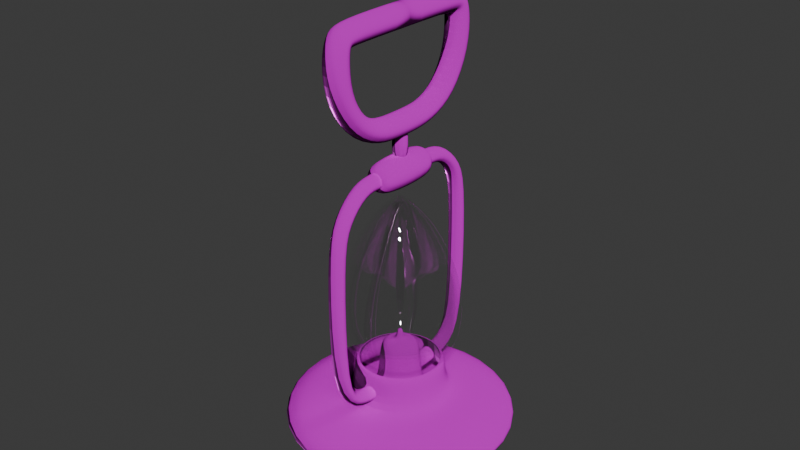 # Source: Lantern.blend  (saved by Blender 4.2.66; exported with 4.5.12 LTS)
import bpy
from mathutils import Matrix  # noqa: F401  (used for matrix-valued properties, if any)

bpy.ops.wm.read_factory_settings(use_empty=True)
scene = bpy.context.scene
scene.name = 'Scene'

# ---- collections
col_collection = bpy.data.collections.new('Collection'); scene.collection.children.link(col_collection)

# ---- images (referenced by path relative to the original .blend; pixels are not part of the script)
import os
ASSET_DIR = os.environ.get("B2B_ASSET_DIR", "")  # directory of the original .blend (textures are referenced by path, not embedded)
HERE = os.path.dirname(os.path.abspath(__file__))  # packed textures are extracted next to this script under _unpacked/

def load_image(name, relpath, width, height, colorspace="sRGB"):
    """Load a texture the original file referenced (path relative to the .blend, or extracted next to this script)."""
    p = next((c for c in (os.path.join(HERE, relpath), os.path.join(ASSET_DIR, relpath)) if relpath and os.path.exists(c)), "")
    if p:
        img = bpy.data.images.load(p, check_existing=True)
        img.name = name
    else:  # same state as the original file: an image datablock whose file is absent (Cycles renders it pink)
        img = bpy.data.images.new(name, width, height)
        img.source = "FILE"
        img.filepath = "//" + (relpath or name)
    img.colorspace_settings.name = colorspace
    return img
img_base_color_png = load_image('base_color.png', 'Red_Metal/base_color.png', 1024, 1024, 'sRGB')
img_height_png = load_image('height.png', 'Red_Metal/height.png', 1024, 1024, 'sRGB')
img_metallic_png = load_image('metallic.png', 'Red_Metal/metallic.png', 1024, 1024, 'sRGB')
img_normal_png = load_image('normal.png', 'Red_Metal/normal.png', 1024, 1024, 'sRGB')
img_roughness_png = load_image('roughness.png', 'Red_Metal/roughness.png', 1024, 1024, 'sRGB')

# ---- materials (node trees are filled in below, after node groups)
mat_red_metal = bpy.data.materials.new('Red_Metal')
mat_red_metal.alpha_threshold = 0.0
mat_red_metal.roughness = 0.5
mat_red_metal.line_color = (0.0, 0.0, 0.0, 1.0)
mat_glass = bpy.data.materials.new('Glass')

# ---- material node trees
mat_red_metal.use_nodes = True; mat_red_metal.node_tree.nodes.clear()
_N = mat_red_metal.node_tree.nodes; _L = mat_red_metal.node_tree.links
n0 = _N.new('ShaderNodeOutputMaterial'); n0.name = 'Material Output'; n0.location = (355, 290)
n1 = _N.new('ShaderNodeBsdfPrincipled'); n1.name = 'Principled BSDF'; n1.location = (10, 300)
n1.inputs[3].default_value = 1.45
n2 = _N.new('ShaderNodeTexImage'); n2.name = 'Image Texture'; n2.location = (-336, 317)
n2.hide = True
n2.image = img_base_color_png
n3 = _N.new('ShaderNodeTexImage'); n3.name = 'Image Texture.001'; n3.location = (-343, -9)
n3.hide = True
n3.image = img_height_png
n4 = _N.new('ShaderNodeTexImage'); n4.name = 'Image Texture.002'; n4.location = (-400, 251)
n4.hide = True
n4.image = img_metallic_png
n5 = _N.new('ShaderNodeTexImage'); n5.name = 'Image Texture.003'; n5.location = (-377, 134)
n5.hide = True
n5.image = img_normal_png
n6 = _N.new('ShaderNodeTexImage'); n6.name = 'Image Texture.004'; n6.location = (-429, 191)
n6.hide = True
n6.image = img_roughness_png
n7 = _N.new('ShaderNodeDisplacement'); n7.name = 'Displacement'; n7.location = (46, -56)
n7.inputs[2].default_value = 1.0
_L.new(n1.outputs[0], n0.inputs[0])
_L.new(n6.outputs[0], n1.inputs[2])
_L.new(n2.outputs[0], n1.inputs[0])
_L.new(n4.outputs[0], n1.inputs[1])
_L.new(n5.outputs[0], n1.inputs[5])
_L.new(n3.outputs[0], n7.inputs[0])
_L.new(n7.outputs[0], n0.inputs[2])
n0.is_active_output = True
mat_glass.use_nodes = True; mat_glass.node_tree.nodes.clear()
_N = mat_glass.node_tree.nodes; _L = mat_glass.node_tree.links
n0 = _N.new('ShaderNodeBsdfPrincipled'); n0.name = 'Principled BSDF'; n0.location = (10, 300)
n0.inputs[1].default_value = 1.0
n0.inputs[2].default_value = 0.0
n0.inputs[4].default_value = 0.1
n1 = _N.new('ShaderNodeOutputMaterial'); n1.name = 'Material Output'; n1.location = (300, 300)
_L.new(n0.outputs[0], n1.inputs[0])
n1.is_active_output = True

# ---- world
world_world = bpy.data.worlds.new('World'); scene.world = world_world
world_world.use_nodes = True; world_world.node_tree.nodes.clear()
_N = world_world.node_tree.nodes; _L = world_world.node_tree.links
n0 = _N.new('ShaderNodeOutputWorld'); n0.name = 'World Output'; n0.location = (300, 300)
n1 = _N.new('ShaderNodeBackground'); n1.name = 'Background'; n1.location = (10, 300)
n1.inputs[0].default_value = (0.05088, 0.05088, 0.05088, 1.0)
_L.new(n1.outputs[0], n0.inputs[0])
n0.is_active_output = True
world_world.color = (0.05088, 0.05088, 0.05088)
world_world.sun_shadow_jitter_overblur = 0.0

# ---- meshes
me_cylinder_001 = bpy.data.meshes.new('Cylinder.001')
me_cylinder_001.from_pydata([(0.0, 0.8966, -1.0), (0.0, 0.3923, 2.577), (0.634, 0.634, -1.0), (0.2774, 0.2774, 2.577), (0.8966, 0.0, -1.0), (0.3923, 0.0, 2.577), (0.634, -0.634, -1.0), (0.2774, -0.2774, 2.577), (0.0, -0.8966, -1.0), (0.0, -0.3923, 2.577), (-0.634, -0.634, -1.0), (-0.2774, -0.2774, 2.577), (-0.8966, 0.0, -1.0), (-0.3923, 0.0, 2.577), (-0.634, 0.634, -1.0), (-0.2774, 0.2774, 2.577), (0.7071, 0.7071, 1.0), (0.0, 1.0, 1.0), (1.0, 0.0, 1.0), (0.7071, -0.7071, 1.0), (0.0, -1.0, 1.0), (-0.7071, -0.7071, 1.0), (-1.0, 0.0, 1.0), (-0.7071, 0.7071, 1.0), (0.0, 1.0, -1.0), (0.7071, 0.7071, -1.0), (1.0, 0.0, -1.0), (0.7071, -0.7071, -1.0), (0.0, -1.0, -1.0), (-0.7071, -0.7071, -1.0), (-1.0, 0.0, -1.0), (-0.7071, 0.7071, -1.0), (0.0, 0.1807, 0.3226), (0.1278, 0.1278, 0.3226), (0.1807, 0.0, 0.3226), (0.1278, -0.1278, 0.3226), (0.0, -0.1807, 0.3226), (-0.1278, -0.1278, 0.3226), (-0.1807, 0.0, 0.3226), (-0.1278, 0.1278, 0.3226), (0.4791, 0.4791, 2.577), (0.0, 0.6775, 2.577), (0.6775, 0.0, 2.577), (0.4791, -0.4791, 2.577), (0.0, -0.6775, 2.577), (-0.4791, -0.4791, 2.577), (-0.6775, 0.0, 2.577), (-0.4791, 0.4791, 2.577), (0.2774, 0.2774, 7.053), (0.0, 0.3923, 7.053), (0.3923, 0.0, 7.053), (0.2774, -0.2774, 7.053), (0.0, -0.3923, 7.053), (-0.2774, -0.2774, 7.053), (-0.3923, 0.0, 7.053), (-0.2774, 0.2774, 7.053), (0.2461, 0.2461, 7.053), (0.0, 0.348, 7.053), (0.348, 0.0, 7.053), (0.2461, -0.2461, 7.053), (0.0, -0.348, 7.053), (-0.2461, -0.2461, 7.053), (-0.348, 0.0, 7.053), (-0.2461, 0.2461, 7.053), (-0.06289, -0.1518, 5.6), (-0.1923, -0.4644, 5.6), (-0.01934, -0.1699, 5.307), (-0.1488, -0.4824, 5.307), (-0.001302, -0.1774, 4.6), (-0.1308, -0.4899, 4.6), (-0.01934, -0.1699, 3.893), (-0.1488, -0.4824, 3.893), (-0.06289, -0.1518, 3.6), (-0.1923, -0.4644, 3.6), (-0.1064, -0.1338, 3.893), (-0.2359, -0.4463, 3.893), (-0.1245, -0.1263, 4.6), (-0.2539, -0.4389, 4.6), (-0.1064, -0.1338, 5.307), (-0.2359, -0.4463, 5.307), (-0.2027, -0.6126, 7.266), (-0.2388, -0.5765, 7.267), (-0.2027, -0.6636, 7.264), (-0.2388, -0.6997, 7.262), (-0.2898, -0.6997, 7.261), (-0.3259, -0.6636, 7.262), (-0.3259, -0.6126, 7.264), (-0.2898, -0.5765, 7.266), (-0.2041, -0.616, 24.5), (-0.2402, -0.5799, 24.5), (-0.2041, -0.667, 24.5), (-0.2402, -0.7031, 24.5), (-0.2912, -0.7031, 24.5), (-0.3273, -0.667, 24.5), (-0.3273, -0.616, 24.5), (-0.2912, -0.5799, 24.5), (-0.176, -0.5481, 27.68), (-0.2131, -0.5144, 27.53), (-0.1736, -0.5933, 28.03), (-0.2073, -0.6237, 28.38), (-0.2573, -0.6213, 28.53), (-0.2944, -0.5876, 28.38), (-0.2968, -0.5423, 28.03), (-0.2631, -0.512, 27.68), (-0.1147, -0.4002, 30.0), (-0.1557, -0.3759, 29.72), (-0.1029, -0.4227, 30.66), (-0.1272, -0.4302, 31.32), (-0.1733, -0.4184, 31.6), (-0.2143, -0.3942, 31.32), (-0.2261, -0.3717, 30.66), (-0.2018, -0.3641, 30.0), (-0.05767, -0.2624, 29.99), (-0.1012, -0.2443, 29.7), (-0.03968, -0.27, 30.7), (-0.05778, -0.2627, 31.4), (-0.1014, -0.2447, 31.7), (-0.1449, -0.2266, 31.4), (-0.1629, -0.219, 30.7), (-0.1448, -0.2263, 29.99), (0.2902, 0.5775, 7.224), (0.2392, 0.5775, 7.224), (0.1939, 0.4681, 5.6), (0.06289, 0.1518, 5.6), (0.2374, 0.4501, 5.307), (0.1064, 0.1338, 5.307), (0.2555, 0.4426, 4.6), (0.1245, 0.1263, 4.6), (0.2374, 0.4501, 3.893), (0.1064, 0.1338, 3.893), (0.1939, 0.4681, 3.6), (0.06289, 0.1518, 3.6), (0.1503, 0.4861, 3.893), (0.01934, 0.1699, 3.893), (0.1323, 0.4936, 4.6), (0.001302, 0.1774, 4.6), (0.1503, 0.4861, 5.307), (0.01934, 0.1699, 5.307), (0.3263, 0.6136, 7.224), (0.3263, 0.6646, 7.224), (0.2902, 0.7007, 7.224), (0.2392, 0.7007, 7.224), (0.2031, 0.6646, 7.224), (0.2031, 0.6136, 7.224), (0.2031, 0.6136, 24.62), (0.2392, 0.5775, 24.62), (0.2031, 0.6646, 24.62), (0.2392, 0.7007, 24.62), (0.2902, 0.7007, 24.62), (0.3263, 0.6646, 24.62), (0.3263, 0.6136, 24.62), (0.2902, 0.5775, 24.62), (0.1783, 0.5537, 27.91), (0.2151, 0.5193, 27.79), (0.1766, 0.6006, 28.21), (0.211, 0.6326, 28.51), (0.2613, 0.6309, 28.63), (0.2981, 0.5966, 28.51), (0.2998, 0.5496, 28.21), (0.2654, 0.5176, 27.91), (0.1198, 0.4123, 29.96), (0.1614, 0.3896, 29.68), (0.1064, 0.4311, 30.65), (0.1291, 0.4349, 31.33), (0.1746, 0.4215, 31.61), (0.2162, 0.3988, 31.33), (0.2296, 0.38, 30.65), (0.2069, 0.3762, 29.96), (0.05808, 0.2634, 29.94), (0.1016, 0.2454, 29.64), (0.04004, 0.2709, 30.64), (0.05808, 0.2634, 31.35), (0.1016, 0.2454, 31.64), (0.1452, 0.2273, 31.35), (0.1632, 0.2198, 30.64), (0.1452, 0.2273, 29.94), (0.0, 0.8966, 0.3226), (0.634, 0.634, 0.3226), (0.8966, 0.0, 0.3226), (0.634, -0.634, 0.3226), (0.0, -0.8966, 0.3226), (-0.634, -0.634, 0.3226), (-0.8966, 0.0, 0.3226), (-0.634, 0.634, 0.3226), (0.0, 0.02677, 9.357), (0.01893, 0.01893, 9.357), (0.02677, 0.0, 9.357), (0.01893, -0.01893, 9.357), (0.0, -0.02677, 9.357), (-0.01893, -0.01893, 9.357), (-0.02677, 0.0, 9.357), (-0.01893, 0.01893, 9.357), (0.0, 0.1807, 8.68), (0.1278, 0.1278, 8.68), (0.1807, 0.0, 8.68), (0.1278, -0.1278, 8.68), (0.0, -0.1807, 8.68), (-0.1278, -0.1278, 8.68), (-0.1807, 0.0, 8.68), (-0.1278, 0.1278, 8.68), (0.0, 0.1157, 9.357), (0.08183, 0.08183, 9.357), (0.1157, 0.0, 9.357), (0.08183, -0.08183, 9.357), (0.0, -0.1157, 9.357), (-0.08183, -0.08183, 9.357), (-0.1157, 0.0, 9.357), (-0.08183, 0.08183, 9.357), (9.684e-08, 0.02677, 10.84), (0.01893, 0.01893, 10.84), (0.02677, 0.0, 10.84), (0.01893, -0.01893, 10.84), (9.684e-08, -0.02677, 10.84), (-0.01893, -0.01893, 10.84), (-0.02677, 0.0, 10.84), (-0.01893, 0.01893, 10.84)], [], [(24, 17, 16, 25), (25, 16, 18, 26), (27, 19, 20, 28), (28, 20, 21, 29), (29, 21, 22, 30), (1, 15, 55, 49), (30, 22, 23, 31), (31, 23, 17, 24), (26, 18, 19, 27), (41, 40, 16, 17), (40, 42, 18, 16), (4, 6, 179, 178), (43, 44, 20, 19), (44, 45, 21, 20), (45, 46, 22, 21), (46, 47, 23, 22), (47, 41, 17, 23), (2, 0, 24, 25), (4, 2, 25, 26), (42, 43, 19, 18), (8, 6, 27, 28), (10, 8, 28, 29), (12, 10, 29, 30), (14, 12, 30, 31), (0, 14, 31, 24), (34, 35, 195, 194), (0, 2, 177, 176), (14, 0, 176, 183), (10, 12, 182, 181), (6, 8, 180, 179), (2, 4, 178, 177), (12, 14, 183, 182), (8, 10, 181, 180), (1, 3, 40, 41), (3, 5, 42, 40), (6, 4, 26, 27), (7, 9, 44, 43), (9, 11, 45, 44), (11, 13, 46, 45), (13, 15, 47, 46), (15, 1, 41, 47), (13, 11, 53, 54), (9, 7, 51, 52), (5, 3, 48, 50), (15, 13, 54, 55), (11, 9, 52, 53), (5, 7, 43, 42), (3, 1, 49, 48), (57, 56, 48, 49), (56, 58, 50, 48), (7, 5, 50, 51), (59, 60, 52, 51), (60, 61, 53, 52), (61, 62, 54, 53), (62, 63, 55, 54), (63, 57, 49, 55), (58, 59, 51, 50), (64, 65, 67, 66), (66, 67, 69, 68), (68, 69, 71, 70), (70, 71, 73, 72), (72, 73, 75, 74), (74, 75, 77, 76), (71, 69, 82, 83), (76, 77, 79, 78), (78, 79, 65, 64), (64, 66, 68, 70, 72, 74, 76, 78), (87, 86, 94, 95), (77, 75, 85, 86), (73, 71, 83, 84), (79, 77, 86, 87), (69, 67, 80, 82), (75, 73, 84, 85), (65, 79, 87, 81), (67, 65, 81, 80), (92, 91, 99, 100), (85, 84, 92, 93), (83, 82, 90, 91), (80, 81, 89, 88), (81, 87, 95, 89), (86, 85, 93, 94), (84, 83, 91, 92), (82, 80, 88, 90), (97, 103, 111, 105), (90, 88, 96, 98), (95, 94, 102, 103), (93, 92, 100, 101), (91, 90, 98, 99), (88, 89, 97, 96), (89, 95, 103, 97), (94, 93, 101, 102), (109, 108, 116, 117), (102, 101, 109, 110), (100, 99, 107, 108), (98, 96, 104, 106), (103, 102, 110, 111), (101, 100, 108, 109), (99, 98, 106, 107), (96, 97, 105, 104), (107, 106, 114, 115), (104, 105, 113, 112), (105, 111, 119, 113), (110, 109, 117, 118), (108, 107, 115, 116), (106, 104, 112, 114), (111, 110, 118, 119), (120, 138, 150, 151), (134, 136, 143, 142), (122, 123, 125, 124), (142, 143, 144, 146), (126, 128, 139, 138), (124, 125, 127, 126), (143, 121, 145, 144), (136, 122, 121, 143), (126, 127, 129, 128), (138, 139, 149, 150), (132, 134, 142, 141), (128, 129, 131, 130), (139, 140, 148, 149), (124, 126, 138, 120), (130, 131, 133, 132), (151, 150, 158, 159), (122, 124, 120, 121), (132, 133, 135, 134), (121, 120, 151, 145), (134, 135, 137, 136), (141, 142, 146, 147), (128, 130, 140, 139), (136, 137, 123, 122), (130, 132, 141, 140), (140, 141, 147, 148), (154, 152, 160, 162), (149, 148, 156, 157), (147, 146, 154, 155), (144, 145, 153, 152), (145, 151, 159, 153), (150, 149, 157, 158), (148, 147, 155, 156), (146, 144, 152, 154), (161, 167, 175, 169), (159, 158, 166, 167), (157, 156, 164, 165), (155, 154, 162, 163), (152, 153, 161, 160), (153, 159, 167, 161), (158, 157, 165, 166), (156, 155, 163, 164), (166, 165, 173, 174), (164, 163, 171, 172), (162, 160, 168, 170), (167, 166, 174, 175), (165, 164, 172, 173), (163, 162, 170, 171), (160, 161, 169, 168), (33, 32, 176, 177), (34, 33, 177, 178), (36, 35, 179, 180), (37, 36, 180, 181), (38, 37, 181, 182), (39, 38, 182, 183), (32, 39, 183, 176), (35, 34, 178, 179), (190, 191, 215, 214), (38, 39, 199, 198), (36, 37, 197, 196), (33, 34, 194, 193), (39, 32, 192, 199), (37, 38, 198, 197), (35, 36, 196, 195), (32, 33, 193, 192), (201, 200, 192, 193), (202, 201, 193, 194), (204, 203, 195, 196), (205, 204, 196, 197), (206, 205, 197, 198), (207, 206, 198, 199), (200, 207, 199, 192), (203, 202, 194, 195), (185, 184, 200, 201), (186, 185, 201, 202), (188, 187, 203, 204), (189, 188, 204, 205), (190, 189, 205, 206), (191, 190, 206, 207), (184, 191, 207, 200), (187, 186, 202, 203), (208, 209, 210, 211, 212, 213, 214, 215), (188, 189, 213, 212), (185, 186, 210, 209), (191, 184, 208, 215), (189, 190, 214, 213), (187, 188, 212, 211), (184, 185, 209, 208), (186, 187, 211, 210)])
me_cylinder_001.polygons.foreach_set('use_smooth', [True] * 194)
_uv = me_cylinder_001.uv_layers.new(name='UVMap')
_uv.uv.foreach_set('vector', [0.7418, 0.8344, 0.7389, 0.8571, 0.6759, 0.8391, 0.6757, 0.8163, 0.6757, 0.8163, 0.6759, 0.8391, 0.6134, 0.8613, 0.6104, 0.8386, 0.5519, 0.8881, 0.5558, 0.9108, 0.4967, 0.9586, 0.4939, 0.9359, 0.9839, 0.9359, 0.9868, 0.9586, 0.9208, 0.9766, 0.921, 0.9539, 0.921, 0.9539, 0.9208, 0.9766, 0.8554, 0.9544, 0.8585, 0.9316, 0.595, 0.4156, 0.633, 0.4748, 0.6044, 0.5436, 0.568, 0.4899, 0.8585, 0.9316, 0.8554, 0.9544, 0.7969, 0.9048, 0.8008, 0.8821, 0.8008, 0.8821, 0.7969, 0.9048, 0.7389, 0.8571, 0.7418, 0.8344, 0.6104, 0.8386, 0.6134, 0.8613, 0.5558, 0.9108, 0.5519, 0.8881, 0.4696, 0.5064, 0.483, 0.5262, 0.4143, 0.705, 0.2944, 0.5846, 0.483, 0.5262, 0.506, 0.5308, 0.5841, 0.705, 0.4143, 0.705, 0.4376, 0.07112, 0.2212, 0.07112, 0.2212, 0.09893, 0.4376, 0.09893, 0.5249, 0.5176, 0.5276, 0.4942, 0.703, 0.416, 0.7035, 0.5845, 0.5276, 0.4942, 0.5149, 0.4737, 0.584, 0.2956, 0.703, 0.416, 0.5149, 0.4737, 0.4923, 0.4689, 0.4142, 0.295, 0.584, 0.2956, 0.4923, 0.4689, 0.4737, 0.4827, 0.2945, 0.4149, 0.4142, 0.295, 0.4737, 0.4827, 0.4696, 0.5064, 0.2944, 0.5846, 0.2945, 0.4149, 0.5907, 0.07112, 0.5907, 0.07112, 0.6208, 0.07112, 0.6208, 0.07112, 0.4376, 0.07112, 0.5907, 0.07112, 0.6208, 0.07112, 0.4501, 0.07112, 0.506, 0.5308, 0.5249, 0.5176, 0.7035, 0.5845, 0.5841, 0.705, 0.06816, 0.07112, 0.2212, 0.07112, 0.2087, 0.07112, 0.03803, 0.07112, 0.06816, 0.07112, 0.06816, 0.07112, 0.03803, 0.07112, 0.03803, 0.07112, 0.2212, 0.07112, 0.06816, 0.07112, 0.03803, 0.07112, 0.2087, 0.07112, 0.4376, 0.07112, 0.2212, 0.07112, 0.2087, 0.07112, 0.4501, 0.07112, 0.5907, 0.07112, 0.4376, 0.07112, 0.4501, 0.07112, 0.6208, 0.07112, 0.3512, 0.09893, 0.3076, 0.09893, 0.3076, 0.2747, 0.3512, 0.2747, 0.5907, 0.07112, 0.5907, 0.07112, 0.5907, 0.09893, 0.5907, 0.09893, 0.4376, 0.07112, 0.5907, 0.07112, 0.5907, 0.09893, 0.4376, 0.09893, 0.06816, 0.07112, 0.2212, 0.07112, 0.2212, 0.09893, 0.06816, 0.09893, 0.2212, 0.07112, 0.06816, 0.07112, 0.06816, 0.09893, 0.2212, 0.09893, 0.5907, 0.07112, 0.4376, 0.07112, 0.4376, 0.09893, 0.5907, 0.09893, 0.2212, 0.07112, 0.4376, 0.07112, 0.4376, 0.09893, 0.2212, 0.09893, 0.06816, 0.07112, 0.06816, 0.07112, 0.06816, 0.09893, 0.06816, 0.09893, 0.428, 0.4607, 0.3918, 0.4245, 0.4104, 0.3795, 0.473, 0.4421, 0.3918, 0.4245, 0.3406, 0.4245, 0.322, 0.3795, 0.4104, 0.3795, 0.2212, 0.07112, 0.4376, 0.07112, 0.4501, 0.07112, 0.2087, 0.07112, 0.3044, 0.4607, 0.3044, 0.5119, 0.2594, 0.5306, 0.2594, 0.4421, 0.3044, 0.5119, 0.3406, 0.5482, 0.322, 0.5931, 0.2594, 0.5306, 0.3406, 0.5482, 0.3918, 0.5482, 0.4104, 0.5931, 0.322, 0.5931, 0.3918, 0.5482, 0.428, 0.5119, 0.473, 0.5306, 0.4104, 0.5931, 0.428, 0.5119, 0.428, 0.4607, 0.473, 0.4421, 0.473, 0.5306, 0.6709, 0.5228, 0.7165, 0.5378, 0.7229, 0.6261, 0.6467, 0.6017, 0.376, 0.5101, 0.4124, 0.4564, 0.441, 0.5252, 0.403, 0.5844, 0.4547, 0.3983, 0.531, 0.3739, 0.5245, 0.4622, 0.479, 0.4772, 0.633, 0.4748, 0.6709, 0.5228, 0.6467, 0.6017, 0.6044, 0.5436, 0.3325, 0.5378, 0.376, 0.5101, 0.403, 0.5844, 0.339, 0.6261, 0.3406, 0.4245, 0.3044, 0.4607, 0.2594, 0.4421, 0.322, 0.3795, 0.531, 0.3739, 0.595, 0.4156, 0.568, 0.4899, 0.5245, 0.4622, 0.4437, 0.3926, 0.4122, 0.4337, 0.4039, 0.4314, 0.4394, 0.3851, 0.4122, 0.4337, 0.419, 0.485, 0.4115, 0.4893, 0.4039, 0.4314, 0.4124, 0.4564, 0.4547, 0.3983, 0.479, 0.4772, 0.441, 0.5252, 0.46, 0.5165, 0.5114, 0.5098, 0.5157, 0.5172, 0.4578, 0.5248, 0.5114, 0.5098, 0.5429, 0.4687, 0.5512, 0.4709, 0.5157, 0.5172, 0.5429, 0.4687, 0.5361, 0.4174, 0.5436, 0.4131, 0.5512, 0.4709, 0.5361, 0.4174, 0.4951, 0.3858, 0.4973, 0.3775, 0.5436, 0.4131, 0.4951, 0.3858, 0.4437, 0.3926, 0.4394, 0.3851, 0.4973, 0.3775, 0.419, 0.485, 0.46, 0.5165, 0.4578, 0.5248, 0.4115, 0.4893, 0.2776, 0.2099, 0.1709, 0.2099, 0.1709, 0.2037, 0.2776, 0.2037, 0.2776, 0.2037, 0.1709, 0.2037, 0.1709, 0.1889, 0.2776, 0.1889, 0.2776, 0.1889, 0.1709, 0.1889, 0.1709, 0.174, 0.2776, 0.174, 0.2776, 0.174, 0.1709, 0.174, 0.1709, 0.1678, 0.2776, 0.1678, 0.2776, 0.1678, 0.1709, 0.1678, 0.1709, 0.174, 0.2776, 0.174, 0.2776, 0.174, 0.1709, 0.174, 0.1709, 0.1889, 0.2776, 0.1889, 0.1709, 0.174, 0.1709, 0.1889, 0.1116, 0.2449, 0.09671, 0.2448, 0.2776, 0.1889, 0.1709, 0.1889, 0.1709, 0.2037, 0.2776, 0.2037, 0.2776, 0.2037, 0.1709, 0.2037, 0.1709, 0.2099, 0.2776, 0.2099, 0.2776, 0.2099, 0.2776, 0.2037, 0.2776, 0.1889, 0.2776, 0.174, 0.2776, 0.1678, 0.2776, 0.174, 0.2776, 0.1889, 0.2776, 0.2037, 0.1264, 0.2449, 0.1116, 0.2449, 0.1104, 0.6073, 0.1253, 0.6074, 0.1709, 0.1889, 0.1709, 0.174, 0.09671, 0.2448, 0.1116, 0.2449, 0.1709, 0.1678, 0.1709, 0.174, 0.09671, 0.2448, 0.09055, 0.2448, 0.1709, 0.2037, 0.1709, 0.1889, 0.1116, 0.2449, 0.1264, 0.2449, 0.1709, 0.1889, 0.1709, 0.2037, 0.1264, 0.2449, 0.1116, 0.2449, 0.1709, 0.174, 0.1709, 0.1678, 0.09055, 0.2448, 0.09671, 0.2448, 0.1709, 0.2099, 0.1709, 0.2037, 0.1264, 0.2449, 0.1326, 0.245, 0.1709, 0.2037, 0.1709, 0.2099, 0.1326, 0.245, 0.1264, 0.2449, 0.08941, 0.6073, 0.09556, 0.6073, 0.1227, 0.6889, 0.1173, 0.692, 0.09671, 0.2448, 0.09055, 0.2448, 0.08941, 0.6073, 0.09556, 0.6073, 0.09671, 0.2448, 0.1116, 0.2449, 0.1104, 0.6073, 0.09556, 0.6073, 0.1264, 0.2449, 0.1326, 0.245, 0.1315, 0.6074, 0.1253, 0.6074, 0.1326, 0.245, 0.1264, 0.2449, 0.1253, 0.6074, 0.1315, 0.6074, 0.1116, 0.2449, 0.09671, 0.2448, 0.09556, 0.6073, 0.1104, 0.6073, 0.09055, 0.2448, 0.09671, 0.2448, 0.09556, 0.6073, 0.08941, 0.6073, 0.1116, 0.2449, 0.1264, 0.2449, 0.1253, 0.6074, 0.1104, 0.6073, 0.1538, 0.6711, 0.1485, 0.6741, 0.199, 0.7229, 0.2011, 0.7171, 0.1104, 0.6073, 0.1253, 0.6074, 0.1485, 0.6741, 0.1356, 0.6815, 0.1253, 0.6074, 0.1104, 0.6073, 0.1356, 0.6815, 0.1485, 0.6741, 0.09556, 0.6073, 0.08941, 0.6073, 0.1173, 0.692, 0.1227, 0.6889, 0.09556, 0.6073, 0.1104, 0.6073, 0.1356, 0.6815, 0.1227, 0.6889, 0.1253, 0.6074, 0.1315, 0.6074, 0.1538, 0.6711, 0.1485, 0.6741, 0.1315, 0.6074, 0.1253, 0.6074, 0.1485, 0.6741, 0.1538, 0.6711, 0.1104, 0.6073, 0.09556, 0.6073, 0.1227, 0.6889, 0.1356, 0.6815, 0.1887, 0.7508, 0.1866, 0.7566, 0.2459, 0.7586, 0.2459, 0.7524, 0.1356, 0.6815, 0.1227, 0.6889, 0.1887, 0.7508, 0.1938, 0.7368, 0.1173, 0.692, 0.1227, 0.6889, 0.1887, 0.7508, 0.1866, 0.7566, 0.1356, 0.6815, 0.1485, 0.6741, 0.199, 0.7229, 0.1938, 0.7368, 0.1485, 0.6741, 0.1356, 0.6815, 0.1938, 0.7368, 0.199, 0.7229, 0.1227, 0.6889, 0.1173, 0.692, 0.1866, 0.7566, 0.1887, 0.7508, 0.1227, 0.6889, 0.1356, 0.6815, 0.1938, 0.7368, 0.1887, 0.7508, 0.1485, 0.6741, 0.1538, 0.6711, 0.2011, 0.7171, 0.199, 0.7229, 0.1887, 0.7508, 0.1938, 0.7368, 0.246, 0.7376, 0.2459, 0.7524, 0.199, 0.7229, 0.2011, 0.7171, 0.246, 0.7165, 0.246, 0.7227, 0.2011, 0.7171, 0.199, 0.7229, 0.246, 0.7227, 0.246, 0.7165, 0.1938, 0.7368, 0.1887, 0.7508, 0.2459, 0.7524, 0.246, 0.7376, 0.1866, 0.7566, 0.1887, 0.7508, 0.2459, 0.7524, 0.2459, 0.7586, 0.1938, 0.7368, 0.199, 0.7229, 0.246, 0.7227, 0.246, 0.7376, 0.199, 0.7229, 0.1938, 0.7368, 0.246, 0.7376, 0.246, 0.7227, 0.5328, 0.244, 0.5476, 0.244, 0.5476, 0.6098, 0.5328, 0.6098, 0.4892, 0.1889, 0.4892, 0.2037, 0.5328, 0.244, 0.5476, 0.244, 0.4892, 0.2099, 0.3813, 0.2099, 0.3813, 0.2037, 0.4892, 0.2037, 0.5476, 0.244, 0.5328, 0.244, 0.5328, 0.6098, 0.5476, 0.6098, 0.4892, 0.1889, 0.4892, 0.174, 0.5625, 0.244, 0.5476, 0.244, 0.4892, 0.2037, 0.3813, 0.2037, 0.3813, 0.1889, 0.4892, 0.1889, 0.5328, 0.244, 0.5266, 0.244, 0.5266, 0.6098, 0.5328, 0.6098, 0.4892, 0.2037, 0.4892, 0.2099, 0.5266, 0.244, 0.5328, 0.244, 0.4892, 0.1889, 0.3813, 0.1889, 0.3813, 0.174, 0.4892, 0.174, 0.5476, 0.244, 0.5625, 0.244, 0.5625, 0.6098, 0.5476, 0.6098, 0.4892, 0.174, 0.4892, 0.1889, 0.5476, 0.244, 0.5625, 0.244, 0.4892, 0.174, 0.3813, 0.174, 0.3813, 0.1678, 0.4892, 0.1678, 0.5625, 0.244, 0.5686, 0.244, 0.5686, 0.6098, 0.5625, 0.6098, 0.4892, 0.2037, 0.4892, 0.1889, 0.5476, 0.244, 0.5328, 0.244, 0.4892, 0.1678, 0.3813, 0.1678, 0.3813, 0.174, 0.4892, 0.174, 0.5328, 0.6098, 0.5476, 0.6098, 0.5258, 0.6853, 0.5123, 0.6791, 0.4892, 0.2099, 0.4892, 0.2037, 0.5328, 0.244, 0.5266, 0.244, 0.4892, 0.174, 0.3813, 0.174, 0.3813, 0.1889, 0.4892, 0.1889, 0.5266, 0.244, 0.5328, 0.244, 0.5328, 0.6098, 0.5266, 0.6098, 0.4892, 0.1889, 0.3813, 0.1889, 0.3813, 0.2037, 0.4892, 0.2037, 0.5625, 0.244, 0.5476, 0.244, 0.5476, 0.6098, 0.5625, 0.6098, 0.4892, 0.174, 0.4892, 0.1678, 0.5686, 0.244, 0.5625, 0.244, 0.4892, 0.2037, 0.3813, 0.2037, 0.3813, 0.2099, 0.4892, 0.2099, 0.4892, 0.1678, 0.4892, 0.174, 0.5625, 0.244, 0.5686, 0.244, 0.5686, 0.244, 0.5625, 0.244, 0.5625, 0.6098, 0.5686, 0.6098, 0.5258, 0.6853, 0.5123, 0.6791, 0.464, 0.7222, 0.4679, 0.7365, 0.5625, 0.6098, 0.5686, 0.6098, 0.5448, 0.6942, 0.5392, 0.6916, 0.5625, 0.6098, 0.5476, 0.6098, 0.5258, 0.6853, 0.5392, 0.6916, 0.5328, 0.6098, 0.5266, 0.6098, 0.5067, 0.6765, 0.5123, 0.6791, 0.5266, 0.6098, 0.5328, 0.6098, 0.5123, 0.6791, 0.5067, 0.6765, 0.5476, 0.6098, 0.5625, 0.6098, 0.5392, 0.6916, 0.5258, 0.6853, 0.5686, 0.6098, 0.5625, 0.6098, 0.5392, 0.6916, 0.5448, 0.6942, 0.5476, 0.6098, 0.5328, 0.6098, 0.5123, 0.6791, 0.5258, 0.6853, 0.4624, 0.7162, 0.464, 0.7222, 0.4132, 0.7216, 0.4132, 0.7155, 0.5123, 0.6791, 0.5258, 0.6853, 0.4679, 0.7365, 0.464, 0.7222, 0.5392, 0.6916, 0.5448, 0.6942, 0.4733, 0.7568, 0.4717, 0.7509, 0.5392, 0.6916, 0.5258, 0.6853, 0.4679, 0.7365, 0.4717, 0.7509, 0.5123, 0.6791, 0.5067, 0.6765, 0.4624, 0.7162, 0.464, 0.7222, 0.5067, 0.6765, 0.5123, 0.6791, 0.464, 0.7222, 0.4624, 0.7162, 0.5258, 0.6853, 0.5392, 0.6916, 0.4717, 0.7509, 0.4679, 0.7365, 0.5448, 0.6942, 0.5392, 0.6916, 0.4717, 0.7509, 0.4733, 0.7568, 0.4679, 0.7365, 0.4717, 0.7509, 0.4132, 0.7514, 0.4132, 0.7365, 0.4733, 0.7568, 0.4717, 0.7509, 0.4132, 0.7514, 0.4132, 0.7575, 0.4679, 0.7365, 0.464, 0.7222, 0.4132, 0.7216, 0.4132, 0.7365, 0.464, 0.7222, 0.4679, 0.7365, 0.4132, 0.7365, 0.4132, 0.7216, 0.4717, 0.7509, 0.4733, 0.7568, 0.4132, 0.7575, 0.4132, 0.7514, 0.4717, 0.7509, 0.4679, 0.7365, 0.4132, 0.7365, 0.4132, 0.7514, 0.464, 0.7222, 0.4624, 0.7162, 0.4132, 0.7155, 0.4132, 0.7216, 0.3821, 0.09893, 0.3821, 0.09893, 0.5907, 0.09893, 0.5907, 0.09893, 0.3512, 0.09893, 0.3821, 0.09893, 0.5907, 0.09893, 0.4376, 0.09893, 0.2768, 0.09893, 0.3076, 0.09893, 0.2212, 0.09893, 0.06816, 0.09893, 0.2768, 0.09893, 0.2768, 0.09893, 0.06816, 0.09893, 0.06816, 0.09893, 0.3076, 0.09893, 0.2768, 0.09893, 0.06816, 0.09893, 0.2212, 0.09893, 0.3512, 0.09893, 0.3076, 0.09893, 0.2212, 0.09893, 0.4376, 0.09893, 0.3821, 0.09893, 0.3512, 0.09893, 0.4376, 0.09893, 0.5907, 0.09893, 0.3076, 0.09893, 0.3512, 0.09893, 0.4376, 0.09893, 0.2212, 0.09893, 0.3262, 0.2889, 0.3327, 0.2889, 0.3327, 0.3201, 0.3262, 0.3201, 0.3076, 0.09893, 0.3512, 0.09893, 0.3512, 0.2747, 0.3076, 0.2747, 0.2768, 0.09893, 0.2768, 0.09893, 0.2768, 0.2747, 0.2768, 0.2747, 0.3821, 0.09893, 0.3512, 0.09893, 0.3512, 0.2747, 0.3821, 0.2747, 0.3512, 0.09893, 0.3821, 0.09893, 0.3821, 0.2747, 0.3512, 0.2747, 0.2768, 0.09893, 0.3076, 0.09893, 0.3076, 0.2747, 0.2768, 0.2747, 0.3076, 0.09893, 0.2768, 0.09893, 0.2768, 0.2747, 0.3076, 0.2747, 0.3821, 0.09893, 0.3821, 0.09893, 0.3821, 0.2747, 0.3821, 0.2747, 0.3631, 0.2889, 0.3631, 0.2889, 0.3821, 0.2747, 0.3821, 0.2747, 0.3434, 0.2889, 0.3631, 0.2889, 0.3821, 0.2747, 0.3512, 0.2747, 0.2957, 0.2889, 0.3155, 0.2889, 0.3076, 0.2747, 0.2768, 0.2747, 0.2957, 0.2889, 0.2957, 0.2889, 0.2768, 0.2747, 0.2768, 0.2747, 0.3155, 0.2889, 0.2957, 0.2889, 0.2768, 0.2747, 0.3076, 0.2747, 0.3434, 0.2889, 0.3155, 0.2889, 0.3076, 0.2747, 0.3512, 0.2747, 0.3631, 0.2889, 0.3434, 0.2889, 0.3512, 0.2747, 0.3821, 0.2747, 0.3155, 0.2889, 0.3434, 0.2889, 0.3512, 0.2747, 0.3076, 0.2747, 0.3372, 0.2889, 0.3372, 0.2889, 0.3631, 0.2889, 0.3631, 0.2889, 0.3327, 0.2889, 0.3372, 0.2889, 0.3631, 0.2889, 0.3434, 0.2889, 0.3216, 0.2889, 0.3262, 0.2889, 0.3155, 0.2889, 0.2957, 0.2889, 0.3216, 0.2889, 0.3216, 0.2889, 0.2957, 0.2889, 0.2957, 0.2889, 0.3262, 0.2889, 0.3216, 0.2889, 0.2957, 0.2889, 0.3155, 0.2889, 0.3327, 0.2889, 0.3262, 0.2889, 0.3155, 0.2889, 0.3434, 0.2889, 0.3372, 0.2889, 0.3327, 0.2889, 0.3434, 0.2889, 0.3631, 0.2889, 0.3262, 0.2889, 0.3327, 0.2889, 0.3434, 0.2889, 0.3155, 0.2889, 0.3372, 0.3201, 0.3372, 0.3201, 0.3327, 0.3201, 0.3262, 0.3201, 0.3216, 0.3201, 0.3216, 0.3201, 0.3262, 0.3201, 0.3327, 0.3201, 0.3216, 0.2889, 0.3216, 0.2889, 0.3216, 0.3201, 0.3216, 0.3201, 0.3372, 0.2889, 0.3327, 0.2889, 0.3327, 0.3201, 0.3372, 0.3201, 0.3327, 0.2889, 0.3372, 0.2889, 0.3372, 0.3201, 0.3327, 0.3201, 0.3216, 0.2889, 0.3262, 0.2889, 0.3262, 0.3201, 0.3216, 0.3201, 0.3262, 0.2889, 0.3216, 0.2889, 0.3216, 0.3201, 0.3262, 0.3201, 0.3372, 0.2889, 0.3372, 0.2889, 0.3372, 0.3201, 0.3372, 0.3201, 0.3327, 0.2889, 0.3262, 0.2889, 0.3262, 0.3201, 0.3327, 0.3201])
me_cylinder_001.materials.append(mat_red_metal)
me_cylinder_001.update()
me_cylinder_002 = bpy.data.meshes.new('Cylinder.002')
me_cylinder_002.from_pydata([(-0.04243, 0.09754, 0.3215), (0.0, 0.06, 0.1848), (-0.06, 0.06754, 0.359), (0.04243, 0.04243, 0.1848), (-0.04243, 0.03754, 0.3965), (0.06, 2.967e-09, 0.1848), (9.816e-17, 0.02512, 0.412), (0.04243, -0.04243, 0.1848), (0.04243, 0.03754, 0.3965), (0.0, -0.06, 0.1848), (0.06, 0.06754, 0.359), (-0.04243, -0.04243, 0.1848), (9.816e-17, 0.11, 0.306), (-0.06, 2.967e-09, 0.1848), (0.04243, 0.09754, 0.3215), (-0.04243, 0.04243, 0.1848), (0.0, 0.06, 0.0), (0.04243, 0.04243, 0.0), (0.06, 0.0, 0.0), (0.04243, -0.04243, 0.0), (0.0, -0.06, 0.0), (-0.04243, -0.04243, 0.0), (-0.06, 0.0, 0.0), (-0.04243, 0.04243, 0.0), (1.79e-08, 0.2372, 0.401), (-0.04243, 0.2372, 0.423), (-0.06, 0.2372, 0.476), (-0.04243, 0.2372, 0.5291), (1.79e-08, 0.2372, 0.551), (0.04243, 0.2372, 0.5291), (0.06, 0.2372, 0.476), (0.04243, 0.2372, 0.423), (1.79e-08, 0.4031, 0.4013), (-0.04243, 0.4031, 0.423), (-0.06, 0.4031, 0.476), (-0.04243, 0.4031, 0.5291), (1.79e-08, 0.4031, 0.551), (0.04243, 0.4031, 0.5291), (0.06, 0.4031, 0.476), (0.04243, 0.4031, 0.423), (-0.04243, 0.4208, 0.4014), (-0.04243, 0.4166, 0.4156), (-0.06, 0.4491, 0.4496), (-0.04243, 0.4816, 0.4837), (1.79e-08, 0.4951, 0.4979), (0.04243, 0.4816, 0.4837), (0.06, 0.4491, 0.4496), (0.04243, 0.4166, 0.4156), (-0.06, 0.4632, 0.4014), (-0.04243, 0.5056, 0.4014), (1.79e-08, 0.5232, 0.4014), (0.04243, 0.5056, 0.4014), (0.06, 0.4632, 0.4014), (0.04243, 0.4208, 0.4014), (-0.04243, 0.5058, 0.0), (-3.274e-08, 0.5234, 0.0), (-0.06, 0.4634, 0.0), (-0.04243, 0.4209, 0.0), (0.04243, 0.5058, 0.0), (0.06, 0.4634, 0.0), (0.04243, 0.4209, 0.0), (-3.274e-08, 0.4033, 0.0)], [], [(16, 1, 3, 17), (17, 3, 5, 18), (18, 5, 7, 19), (19, 7, 9, 20), (20, 9, 11, 21), (21, 11, 13, 22), (7, 5, 10, 8), (22, 13, 15, 23), (23, 15, 1, 16), (5, 3, 14, 10), (15, 13, 2, 0), (9, 7, 8, 6), (13, 11, 4, 2), (6, 8, 29, 28), (30, 31, 39, 38), (3, 1, 12, 14), (1, 15, 0, 12), (11, 9, 6, 4), (0, 2, 26, 25), (14, 12, 24, 31), (12, 0, 25, 24), (10, 14, 31, 30), (4, 6, 28, 27), (2, 4, 27, 26), (8, 10, 30, 29), (35, 36, 44, 43), (28, 29, 37, 36), (26, 27, 35, 34), (24, 25, 33, 32), (31, 24, 32, 39), (29, 30, 38, 37), (27, 28, 36, 35), (25, 26, 34, 33), (32, 41, 40), (33, 34, 42, 41), (38, 39, 47, 46), (36, 37, 45, 44), (34, 35, 43, 42), (32, 33, 41), (39, 32, 47), (37, 38, 46, 45), (32, 40, 57, 61), (45, 46, 52, 51), (43, 44, 50, 49), (41, 42, 48, 40), (47, 32, 53), (46, 47, 53, 52), (44, 45, 51, 50), (42, 43, 49, 48), (60, 61, 57, 56, 54, 55, 58, 59), (52, 53, 60, 59), (48, 49, 54, 56), (50, 51, 58, 55), (53, 32, 61, 60), (51, 52, 59, 58), (40, 48, 56, 57), (49, 50, 55, 54)])
me_cylinder_002.polygons.foreach_set('use_smooth', [True] * 57)
_uv = me_cylinder_002.uv_layers.new(name='UVMap')
_uv.uv.foreach_set('vector', [0.2355, 0.3905, 0.2355, 0.2458, 0.2609, 0.2458, 0.2609, 0.3905, 0.2609, 0.3905, 0.2609, 0.2458, 0.2969, 0.2458, 0.2969, 0.3905, 0.2969, 0.3905, 0.2969, 0.2458, 0.3223, 0.2458, 0.3223, 0.3905, 0.3223, 0.3905, 0.3223, 0.2458, 0.3582, 0.2458, 0.3582, 0.3905, 0.3582, 0.3905, 0.3582, 0.2458, 0.3836, 0.2458, 0.3836, 0.3905, 0.3836, 0.3905, 0.3836, 0.2458, 0.4196, 0.2458, 0.4196, 0.3905, 0.5533, 0.4408, 0.5324, 0.4336, 0.5316, 0.3433, 0.5533, 0.3315, 0.4196, 0.3905, 0.4196, 0.2458, 0.445, 0.2458, 0.445, 0.3905, 0.1996, 0.3905, 0.1996, 0.2458, 0.2355, 0.2458, 0.2355, 0.3905, 0.5316, 0.4218, 0.5167, 0.4141, 0.5164, 0.3429, 0.5316, 0.3315, 0.5742, 0.4144, 0.5533, 0.4218, 0.5533, 0.3315, 0.5751, 0.3432, 0.441, 0.4487, 0.4249, 0.4458, 0.4249, 0.3364, 0.4409, 0.3315, 0.478, 0.4385, 0.463, 0.4457, 0.463, 0.3364, 0.4782, 0.3483, 0.6537, 0.5318, 0.5952, 0.5294, 0.5959, 0.2299, 0.6537, 0.2149, 0.5064, 0.4437, 0.6875, 0.4471, 0.5861, 0.5378, 0.5026, 0.5344, 0.5167, 0.4141, 0.4947, 0.4111, 0.4942, 0.3477, 0.5164, 0.3429, 0.4947, 0.4111, 0.4786, 0.4144, 0.4782, 0.3432, 0.4942, 0.3477, 0.463, 0.4457, 0.441, 0.4487, 0.4409, 0.3315, 0.463, 0.3364, 0.4415, 0.5181, 0.3935, 0.5236, 0.3878, 0.2661, 0.4317, 0.3026, 0.4836, 0.5042, 0.4415, 0.5016, 0.4517, 0.3034, 0.4921, 0.2886, 0.7122, 0.4295, 0.6537, 0.4306, 0.6537, 0.2149, 0.7111, 0.231, 0.5473, 0.5095, 0.4836, 0.5042, 0.4921, 0.2886, 0.5515, 0.252, 0.3299, 0.5292, 0.2878, 0.5318, 0.2878, 0.2149, 0.3282, 0.2297, 0.3935, 0.5236, 0.3299, 0.5292, 0.3282, 0.2297, 0.3878, 0.2661, 0.5952, 0.5144, 0.5473, 0.5095, 0.5515, 0.252, 0.5952, 0.2149, 0.09734, 0.08922, 0.1666, 2.094e-07, 0.4073, 0.2756, 0.3028, 0.3243, 0.2117, 0.4544, 0.3203, 0.4467, 0.4191, 0.5375, 0.3325, 0.5451, 0.04124, 0.4655, 0.1247, 0.4622, 0.2261, 0.5529, 0.04499, 0.5563, 0.7938, 0.4549, 0.8804, 0.4625, 0.7816, 0.5532, 0.6729, 0.5456, 0.6875, 0.4471, 0.7938, 0.4549, 0.6729, 0.5456, 0.5861, 0.5378, 0.3203, 0.4467, 0.5064, 0.4437, 0.5026, 0.5344, 0.4191, 0.5375, 0.1247, 0.4622, 0.2117, 0.4544, 0.3325, 0.5451, 0.2261, 0.5529, 0.8804, 0.4625, 0.9638, 0.4655, 0.9676, 0.5563, 0.7816, 0.5532, 0.4073, 0.6317, 0.4597, 0.4778, 0.4919, 0.5002, -1.655e-07, 0.436, 0.02833, 0.2698, 0.149, 0.407, 0.03579, 0.4754, 0.7559, 0.1653, 0.7559, 0.3586, 0.7084, 0.3827, 0.5942, 0.2504, 0.8464, 7.037e-08, 1.0, 0.06301, 0.9506, 0.3743, 0.7886, 0.3648, 0.02833, 0.2698, 0.09734, 0.08922, 0.3028, 0.3243, 0.149, 0.407, 0.4073, 0.6317, 0.4073, 0.466, 0.4597, 0.4778, 0.7559, 0.3586, 0.7886, 0.466, 0.7084, 0.3827, 0.7886, -1.185e-07, 0.7559, 0.1653, 0.5942, 0.2504, 0.5127, 0.1463, 0.9007, 0.4558, 0.8709, 0.4681, 0.5443, 0.4676, 0.5145, 0.4553, 0.5127, 0.1463, 0.5942, 0.2504, 0.5323, 0.4122, 0.4073, 0.4224, 0.3028, 0.3243, 0.4073, 0.2756, 0.4073, 0.6219, 0.3029, 0.6199, 0.03579, 0.4754, 0.149, 0.407, 0.149, 0.5802, 0.03594, 0.5262, 0.7084, 0.3827, 0.7886, 0.466, 0.6901, 0.4301, 0.5942, 0.2504, 0.7084, 0.3827, 0.6901, 0.4301, 0.5323, 0.4122, 0.7886, 0.3648, 0.9506, 0.3743, 1.0, 0.6002, 0.8465, 0.6295, 0.149, 0.407, 0.3028, 0.3243, 0.3029, 0.6199, 0.149, 0.5802, 0.5331, 0.56, 0.5043, 0.589, 0.4634, 0.5889, 0.4345, 0.56, 0.4345, 0.5192, 0.4634, 0.4903, 0.5043, 0.4903, 0.5331, 0.5192, 0.1494, 0.4806, 0.1315, 0.461, 0.4791, 0.4605, 0.4613, 0.4801, 0.8635, 0.4906, 0.8814, 0.5102, 0.5337, 0.5097, 0.5517, 0.4901, 0.1122, 0.5153, 0.1421, 0.5031, 0.4686, 0.5026, 0.4985, 0.5149, 0.1315, 0.461, 0.09628, 0.4558, 0.5145, 0.4553, 0.4791, 0.4605, 0.1421, 0.5031, 0.1494, 0.4806, 0.4613, 0.4801, 0.4686, 0.5026, 0.8709, 0.4681, 0.8635, 0.4906, 0.5517, 0.4901, 0.5443, 0.4676, 0.8814, 0.5102, 0.9167, 0.5153, 0.4985, 0.5149, 0.5337, 0.5097])
me_cylinder_002.materials.append(mat_red_metal)
me_cylinder_002.update()
me_cylinder_003 = bpy.data.meshes.new('Cylinder.003')
me_cylinder_003.from_pydata([(0.2198, 0.2198, 7.053), (0.0, 0.3108, 7.053), (0.3108, 0.0, 7.053), (0.2198, -0.2198, 7.053), (0.0, -0.3108, 7.053), (-0.2198, -0.2198, 7.053), (-0.3108, 0.0, 7.053), (-0.2198, 0.2198, 7.053), (0.2461, 0.2461, 7.053), (0.0, 0.348, 7.053), (0.348, 0.0, 7.053), (0.2461, -0.2461, 7.053), (0.0, -0.348, 7.053), (-0.2461, -0.2461, 7.053), (-0.348, 0.0, 7.053), (-0.2461, 0.2461, 7.053), (0.3751, 0.3751, 10.04), (-1.702e-09, 0.5305, 10.04), (0.5305, -7.049e-10, 10.04), (0.3751, -0.3751, 10.04), (-1.702e-09, -0.5305, 10.04), (-0.3751, -0.3751, 10.04), (-0.5305, -7.049e-10, 10.04), (-0.3751, 0.3751, 10.04), (0.335, 0.335, 10.04), (-1.702e-09, 0.4738, 10.04), (0.4738, -7.049e-10, 10.04), (0.335, -0.335, 10.04), (-1.702e-09, -0.4738, 10.04), (-0.335, -0.335, 10.04), (-0.4738, -7.049e-10, 10.04), (-0.335, 0.335, 10.04), (0.3751, 0.3751, 17.16), (-1.702e-09, 0.5305, 17.16), (0.5305, -7.049e-10, 17.16), (0.3751, -0.3751, 17.16), (-1.702e-09, -0.5305, 17.16), (-0.3751, -0.3751, 17.16), (-0.5305, -7.049e-10, 17.16), (-0.3751, 0.3751, 17.16), (0.335, 0.335, 17.16), (-1.702e-09, 0.4738, 17.16), (0.4738, -7.049e-10, 17.16), (0.335, -0.335, 17.16), (-1.702e-09, -0.4738, 17.16), (-0.335, -0.335, 17.16), (-0.4738, -7.049e-10, 17.16), (-0.335, 0.335, 17.16), (0.1883, 0.1883, 24.71), (-1.156e-08, 0.2663, 24.71), (0.2663, 4.026e-09, 24.71), (0.1883, -0.1883, 24.71), (4.252e-09, -0.2663, 24.71), (-0.1883, -0.1883, 24.71), (-0.2663, -1.178e-08, 24.71), (-0.1883, 0.1883, 24.71), (0.1682, 0.1682, 24.71), (-1.071e-08, 0.2379, 24.71), (0.2379, 3.181e-09, 24.71), (0.1682, -0.1682, 24.71), (3.407e-09, -0.2379, 24.71), (-0.1682, -0.1682, 24.71), (-0.2379, -1.094e-08, 24.71), (-0.1682, 0.1682, 24.71), (0.0389, 0.0389, 27.33), (-4.052e-09, 0.05501, 27.33), (0.05501, -6.12e-10, 27.33), (0.0389, -0.0389, 27.33), (-7.862e-10, -0.05501, 27.33), (-0.0389, -0.0389, 27.33), (-0.05501, -3.878e-09, 27.33), (-0.0389, 0.0389, 27.33), (0.03474, 0.03474, 27.33), (-3.877e-09, 0.04913, 27.33), (0.04913, -7.865e-10, 27.33), (0.03474, -0.03474, 27.33), (-9.606e-10, -0.04913, 27.33), (-0.03474, -0.03474, 27.33), (-0.04913, -3.703e-09, 27.33), (-0.03474, 0.03474, 27.33)], [], [(6, 7, 31, 30), (9, 15, 23, 17), (5, 6, 30, 29), (15, 14, 22, 23), (4, 5, 29, 28), (14, 13, 21, 22), (3, 4, 28, 27), (13, 12, 20, 21), (22, 21, 37, 38), (28, 29, 45, 44), (21, 20, 36, 37), (27, 28, 44, 43), (20, 19, 35, 36), (26, 27, 43, 42), (24, 26, 42, 40), (8, 9, 17, 16), (7, 1, 25, 31), (10, 8, 16, 18), (1, 0, 24, 25), (19, 18, 34, 35), (0, 2, 26, 24), (12, 11, 19, 20), (11, 10, 18, 19), (2, 3, 27, 26), (40, 42, 58, 56), (34, 32, 48, 50), (41, 40, 56, 57), (47, 41, 57, 63), (32, 33, 49, 48), (33, 39, 55, 49), (46, 47, 63, 62), (29, 30, 46, 45), (23, 22, 38, 39), (30, 31, 47, 46), (17, 23, 39, 33), (16, 17, 33, 32), (31, 25, 41, 47), (25, 24, 40, 41), (18, 16, 32, 34), (63, 57, 73, 79), (48, 49, 65, 64), (49, 55, 71, 65), (62, 63, 79, 78), (55, 54, 70, 71), (61, 62, 78, 77), (54, 53, 69, 70), (60, 61, 77, 76), (35, 34, 50, 51), (36, 35, 51, 52), (43, 44, 60, 59), (37, 36, 52, 53), (44, 45, 61, 60), (38, 37, 53, 54), (45, 46, 62, 61), (39, 38, 54, 55), (73, 72, 64, 65), (72, 74, 66, 64), (42, 43, 59, 58), (75, 76, 68, 67), (76, 77, 69, 68), (77, 78, 70, 69), (78, 79, 71, 70), (79, 73, 65, 71), (57, 56, 72, 73), (50, 48, 64, 66), (56, 58, 74, 72), (74, 75, 67, 66), (51, 50, 66, 67), (52, 51, 67, 68), (59, 60, 76, 75), (53, 52, 68, 69), (58, 59, 75, 74)])
me_cylinder_003.polygons.foreach_set('use_smooth', [True] * 72)
_uv = me_cylinder_003.uv_layers.new(name='UVMap')
_uv.uv.foreach_set('vector', [0.1754, 0.25, 0.1973, 0.3027, 0.1973, 0.3027, 0.1754, 0.25, 0.25, 0.3335, 0.1909, 0.3091, 0.1909, 0.3091, 0.25, 0.3335, 0.1973, 0.1973, 0.1754, 0.25, 0.1754, 0.25, 0.1973, 0.1973, 0.1909, 0.3091, 0.1665, 0.25, 0.1665, 0.25, 0.1909, 0.3091, 0.25, 0.1754, 0.1973, 0.1973, 0.1973, 0.1973, 0.25, 0.1754, 0.1665, 0.25, 0.1909, 0.1909, 0.1909, 0.1909, 0.1665, 0.25, 0.3027, 0.1973, 0.25, 0.1754, 0.25, 0.1754, 0.3027, 0.1973, 0.1909, 0.1909, 0.25, 0.1665, 0.25, 0.1665, 0.1909, 0.1909, 0.1665, 0.25, 0.1909, 0.1909, 0.1909, 0.1909, 0.1665, 0.25, 0.25, 0.1754, 0.1973, 0.1973, 0.1973, 0.1973, 0.25, 0.1754, 0.1909, 0.1909, 0.25, 0.1665, 0.25, 0.1665, 0.1909, 0.1909, 0.3027, 0.1973, 0.25, 0.1754, 0.25, 0.1754, 0.3027, 0.1973, 0.25, 0.1665, 0.3091, 0.1909, 0.3091, 0.1909, 0.25, 0.1665, 0.3246, 0.25, 0.3027, 0.1973, 0.3027, 0.1973, 0.3246, 0.25, 0.3027, 0.3027, 0.3246, 0.25, 0.3246, 0.25, 0.3027, 0.3027, 0.3091, 0.3091, 0.25, 0.3335, 0.25, 0.3335, 0.3091, 0.3091, 0.1973, 0.3027, 0.25, 0.3246, 0.25, 0.3246, 0.1973, 0.3027, 0.3335, 0.25, 0.3091, 0.3091, 0.3091, 0.3091, 0.3335, 0.25, 0.25, 0.3246, 0.3027, 0.3027, 0.3027, 0.3027, 0.25, 0.3246, 0.3091, 0.1909, 0.3335, 0.25, 0.3335, 0.25, 0.3091, 0.1909, 0.3027, 0.3027, 0.3246, 0.25, 0.3246, 0.25, 0.3027, 0.3027, 0.25, 0.1665, 0.3091, 0.1909, 0.3091, 0.1909, 0.25, 0.1665, 0.3091, 0.1909, 0.3335, 0.25, 0.3335, 0.25, 0.3091, 0.1909, 0.3246, 0.25, 0.3027, 0.1973, 0.3027, 0.1973, 0.3246, 0.25, 0.3027, 0.3027, 0.3246, 0.25, 0.3246, 0.25, 0.3027, 0.3027, 0.3335, 0.25, 0.3091, 0.3091, 0.3091, 0.3091, 0.3335, 0.25, 0.25, 0.3246, 0.3027, 0.3027, 0.3027, 0.3027, 0.25, 0.3246, 0.1973, 0.3027, 0.25, 0.3246, 0.25, 0.3246, 0.1973, 0.3027, 0.3091, 0.3091, 0.25, 0.3335, 0.25, 0.3335, 0.3091, 0.3091, 0.25, 0.3335, 0.1909, 0.3091, 0.1909, 0.3091, 0.25, 0.3335, 0.1754, 0.25, 0.1973, 0.3027, 0.1973, 0.3027, 0.1754, 0.25, 0.1973, 0.1973, 0.1754, 0.25, 0.1754, 0.25, 0.1973, 0.1973, 0.1909, 0.3091, 0.1665, 0.25, 0.1665, 0.25, 0.1909, 0.3091, 0.1754, 0.25, 0.1973, 0.3027, 0.1973, 0.3027, 0.1754, 0.25, 0.25, 0.3335, 0.1909, 0.3091, 0.1909, 0.3091, 0.25, 0.3335, 0.3091, 0.3091, 0.25, 0.3335, 0.25, 0.3335, 0.3091, 0.3091, 0.1973, 0.3027, 0.25, 0.3246, 0.25, 0.3246, 0.1973, 0.3027, 0.25, 0.3246, 0.3027, 0.3027, 0.3027, 0.3027, 0.25, 0.3246, 0.3335, 0.25, 0.3091, 0.3091, 0.3091, 0.3091, 0.3335, 0.25, 0.1973, 0.3027, 0.25, 0.3246, 0.25, 0.3246, 0.1973, 0.3027, 0.3091, 0.3091, 0.25, 0.3335, 0.25, 0.3335, 0.3091, 0.3091, 0.25, 0.3335, 0.1909, 0.3091, 0.1909, 0.3091, 0.25, 0.3335, 0.1754, 0.25, 0.1973, 0.3027, 0.1973, 0.3027, 0.1754, 0.25, 0.1909, 0.3091, 0.1665, 0.25, 0.1665, 0.25, 0.1909, 0.3091, 0.1973, 0.1973, 0.1754, 0.25, 0.1754, 0.25, 0.1973, 0.1973, 0.1665, 0.25, 0.1909, 0.1909, 0.1909, 0.1909, 0.1665, 0.25, 0.25, 0.1754, 0.1973, 0.1973, 0.1973, 0.1973, 0.25, 0.1754, 0.3091, 0.1909, 0.3335, 0.25, 0.3335, 0.25, 0.3091, 0.1909, 0.25, 0.1665, 0.3091, 0.1909, 0.3091, 0.1909, 0.25, 0.1665, 0.3027, 0.1973, 0.25, 0.1754, 0.25, 0.1754, 0.3027, 0.1973, 0.1909, 0.1909, 0.25, 0.1665, 0.25, 0.1665, 0.1909, 0.1909, 0.25, 0.1754, 0.1973, 0.1973, 0.1973, 0.1973, 0.25, 0.1754, 0.1665, 0.25, 0.1909, 0.1909, 0.1909, 0.1909, 0.1665, 0.25, 0.1973, 0.1973, 0.1754, 0.25, 0.1754, 0.25, 0.1973, 0.1973, 0.1909, 0.3091, 0.1665, 0.25, 0.1665, 0.25, 0.1909, 0.3091, 0.25, 0.3246, 0.3027, 0.3027, 0.3091, 0.3091, 0.25, 0.3335, 0.3027, 0.3027, 0.3246, 0.25, 0.3335, 0.25, 0.3091, 0.3091, 0.3246, 0.25, 0.3027, 0.1973, 0.3027, 0.1973, 0.3246, 0.25, 0.3027, 0.1973, 0.25, 0.1754, 0.25, 0.1665, 0.3091, 0.1909, 0.25, 0.1754, 0.1973, 0.1973, 0.1909, 0.1909, 0.25, 0.1665, 0.1973, 0.1973, 0.1754, 0.25, 0.1665, 0.25, 0.1909, 0.1909, 0.1754, 0.25, 0.1973, 0.3027, 0.1909, 0.3091, 0.1665, 0.25, 0.1973, 0.3027, 0.25, 0.3246, 0.25, 0.3335, 0.1909, 0.3091, 0.25, 0.3246, 0.3027, 0.3027, 0.3027, 0.3027, 0.25, 0.3246, 0.3335, 0.25, 0.3091, 0.3091, 0.3091, 0.3091, 0.3335, 0.25, 0.3027, 0.3027, 0.3246, 0.25, 0.3246, 0.25, 0.3027, 0.3027, 0.3246, 0.25, 0.3027, 0.1973, 0.3091, 0.1909, 0.3335, 0.25, 0.3091, 0.1909, 0.3335, 0.25, 0.3335, 0.25, 0.3091, 0.1909, 0.25, 0.1665, 0.3091, 0.1909, 0.3091, 0.1909, 0.25, 0.1665, 0.3027, 0.1973, 0.25, 0.1754, 0.25, 0.1754, 0.3027, 0.1973, 0.1909, 0.1909, 0.25, 0.1665, 0.25, 0.1665, 0.1909, 0.1909, 0.3246, 0.25, 0.3027, 0.1973, 0.3027, 0.1973, 0.3246, 0.25])
me_cylinder_003.materials.append(mat_glass)
me_cylinder_003.update()
me_cylinder_004 = bpy.data.meshes.new('Cylinder.004')
me_cylinder_004.from_pydata([(-0.05767, -0.2624, 29.99), (-0.1012, -0.2443, 29.7), (-0.03968, -0.27, 30.7), (-0.05778, -0.2627, 31.4), (-0.1014, -0.2447, 31.7), (-0.1449, -0.2266, 31.4), (-0.1629, -0.219, 30.7), (-0.1448, -0.2263, 29.99), (0.05808, 0.2634, 29.94), (0.1016, 0.2454, 29.64), (0.04004, 0.2709, 30.64), (0.05808, 0.2634, 31.35), (0.1016, 0.2454, 31.64), (0.1452, 0.2273, 31.35), (0.1632, 0.2198, 30.64), (0.1452, 0.2273, 29.94), (-0.0004139, 0.2667, 29.11), (0.09424, 0.2275, 28.47), (-0.03962, 0.283, 30.64), (-0.0004139, 0.2667, 32.18), (0.09424, 0.2275, 32.82), (0.1889, 0.1883, 32.18), (0.2281, 0.1721, 30.64), (0.1889, 0.1883, 29.11), (-0.001669, -0.2633, 29.21), (-0.09327, -0.2252, 28.59), (0.03617, -0.2793, 30.7), (-0.001909, -0.2638, 32.18), (-0.09361, -0.226, 32.8), (-0.1852, -0.1879, 32.18), (-0.2231, -0.1719, 30.7), (-0.185, -0.1873, 29.21), (0.02551, 0.06159, 31.15), (0.02551, 0.06159, 36.14), (0.06159, 0.02551, 31.15), (0.06159, 0.02551, 36.14), (0.06159, -0.02551, 31.15), (0.06159, -0.02551, 36.14), (0.02551, -0.06159, 31.15), (0.02551, -0.06159, 36.14), (-0.02551, -0.06159, 31.15), (-0.02551, -0.06159, 36.14), (-0.06159, -0.02551, 31.15), (-0.06159, -0.02551, 36.14), (-0.06159, 0.02551, 31.15), (-0.06159, 0.02551, 36.14), (-0.02551, 0.06159, 31.15), (-0.02551, 0.06159, 36.14)], [], [(1, 7, 31, 25), (25, 31, 16, 17), (11, 10, 18, 19), (24, 25, 17, 23), (8, 9, 17, 16), (9, 15, 23, 17), (14, 13, 21, 22), (12, 11, 19, 20), (10, 8, 16, 18), (15, 14, 22, 23), (13, 12, 20, 21), (27, 26, 22, 21), (6, 5, 29, 30), (4, 3, 27, 28), (2, 0, 24, 26), (7, 6, 30, 31), (5, 4, 28, 29), (3, 2, 26, 27), (0, 1, 25, 24), (29, 28, 20, 19), (31, 30, 18, 16), (26, 24, 23, 22), (21, 20, 28, 27), (30, 29, 19, 18), (32, 33, 35, 34), (34, 35, 37, 36), (36, 37, 39, 38), (38, 39, 41, 40), (40, 41, 43, 42), (42, 43, 45, 44), (37, 45, 43, 41, 39), (35, 33, 47, 45, 37), (44, 45, 47, 46), (46, 47, 33, 32), (32, 34, 36, 38, 40, 42, 44, 46)])
me_cylinder_004.polygons.foreach_set('use_smooth', [True] * 35)
_uv = me_cylinder_004.uv_layers.new(name='UVMap')
_uv.uv.foreach_set('vector', [0.246, 0.7165, 0.246, 0.7227, 0.2525, 0.7063, 0.2526, 0.6933, 0.2526, 0.6933, 0.2525, 0.7063, 0.4071, 0.7042, 0.4071, 0.6908, 0.4132, 0.7514, 0.4132, 0.7365, 0.4071, 0.7365, 0.4071, 0.7688, 0.2525, 0.7063, 0.2526, 0.6933, 0.4071, 0.6908, 0.4071, 0.7042, 0.4132, 0.7216, 0.4132, 0.7155, 0.4071, 0.6908, 0.4071, 0.7042, 0.4132, 0.7155, 0.4132, 0.7216, 0.4071, 0.7042, 0.4071, 0.6908, 0.4132, 0.7365, 0.4132, 0.7514, 0.4071, 0.7688, 0.4071, 0.7365, 0.4132, 0.7575, 0.4132, 0.7514, 0.4071, 0.7688, 0.4071, 0.7822, 0.4132, 0.7365, 0.4132, 0.7216, 0.4071, 0.7042, 0.4071, 0.7365, 0.4132, 0.7216, 0.4132, 0.7365, 0.4071, 0.7365, 0.4071, 0.7042, 0.4132, 0.7514, 0.4132, 0.7575, 0.4071, 0.7822, 0.4071, 0.7688, 0.2523, 0.7689, 0.2524, 0.7376, 0.4071, 0.7365, 0.4071, 0.7688, 0.246, 0.7376, 0.2459, 0.7524, 0.2523, 0.7689, 0.2524, 0.7376, 0.2459, 0.7586, 0.2459, 0.7524, 0.2523, 0.7689, 0.2523, 0.7818, 0.246, 0.7376, 0.246, 0.7227, 0.2525, 0.7063, 0.2524, 0.7376, 0.246, 0.7227, 0.246, 0.7376, 0.2524, 0.7376, 0.2525, 0.7063, 0.2459, 0.7524, 0.2459, 0.7586, 0.2523, 0.7818, 0.2523, 0.7689, 0.2459, 0.7524, 0.246, 0.7376, 0.2524, 0.7376, 0.2523, 0.7689, 0.246, 0.7227, 0.246, 0.7165, 0.2526, 0.6933, 0.2525, 0.7063, 0.2523, 0.7689, 0.2523, 0.7818, 0.4071, 0.7822, 0.4071, 0.7688, 0.2525, 0.7063, 0.2524, 0.7376, 0.4071, 0.7365, 0.4071, 0.7042, 0.2524, 0.7376, 0.2525, 0.7063, 0.4071, 0.7042, 0.4071, 0.7365, 0.4071, 0.7688, 0.4071, 0.7822, 0.2523, 0.7818, 0.2523, 0.7689, 0.2524, 0.7376, 0.2523, 0.7689, 0.4071, 0.7688, 0.4071, 0.7365, 0.3505, 0.7471, 0.3505, 0.852, 0.3443, 0.852, 0.3443, 0.7471, 0.3443, 0.7471, 0.3443, 0.852, 0.3294, 0.852, 0.3294, 0.7471, 0.3294, 0.7471, 0.3294, 0.852, 0.3146, 0.852, 0.3146, 0.7471, 0.3146, 0.7471, 0.3146, 0.852, 0.3084, 0.852, 0.3084, 0.7471, 0.3084, 0.7471, 0.3084, 0.852, 0.3146, 0.852, 0.3146, 0.7471, 0.3146, 0.7471, 0.3146, 0.852, 0.3294, 0.852, 0.3294, 0.7471, 0.3294, 0.852, 0.3294, 0.852, 0.3146, 0.852, 0.3084, 0.852, 0.3146, 0.852, 0.3443, 0.852, 0.3505, 0.852, 0.3443, 0.852, 0.3294, 0.852, 0.3294, 0.852, 0.3294, 0.7471, 0.3294, 0.852, 0.3443, 0.852, 0.3443, 0.7471, 0.3443, 0.7471, 0.3443, 0.852, 0.3505, 0.852, 0.3505, 0.7471, 0.3505, 0.7471, 0.3443, 0.7471, 0.3294, 0.7471, 0.3146, 0.7471, 0.3084, 0.7471, 0.3146, 0.7471, 0.3294, 0.7471, 0.3443, 0.7471])
me_cylinder_004.materials.append(mat_red_metal)
me_cylinder_004.update()

# ---- objects
ob_lantern = bpy.data.objects.new('Lantern', me_cylinder_001)
ob_lantern_handle = bpy.data.objects.new('Lantern_HANDLE', me_cylinder_002)
ob_lantern_glass = bpy.data.objects.new('Lantern_GLASS', me_cylinder_003)
ob_joint = bpy.data.objects.new('Joint', me_cylinder_004)

# ---- transforms, parenting, visibility, modifiers, constraints
ob_lantern.location = (0.0, 0.0, -1.532)
ob_lantern.rotation_euler = (0.0, 0.0, 0.3927)
ob_lantern.scale = (0.75, 0.75, 0.05)
_m = ob_lantern.modifiers.new('Subdivision', 'SUBSURF')
_m.levels = 2
ob_lantern_handle.parent = ob_lantern
ob_lantern_handle.matrix_parent_inverse = Matrix(((1.232, 0.5102, 0.0, -0.0), (-0.5102, 1.232, -0.0, 0.0), (0.0, -0.0, 20.0, -0.0), (-0.0, 0.0, -0.0, 1.0)))
ob_lantern_handle.location = (0.0, 0.0, 1.8)
ob_lantern_handle.rotation_euler = (1.571, 0.0, 0.0)
ob_lantern_handle.scale = (1.25, 1.25, 1.0)
_m = ob_lantern_handle.modifiers.new('Mirror', 'MIRROR')
_m.use_axis = (False, False, True)
_m.use_clip = True
_m = ob_lantern_handle.modifiers.new('Subdivision', 'SUBSURF')
_m.levels = 2
ob_lantern_glass.parent = ob_lantern
ob_lantern_glass.matrix_parent_inverse = Matrix(((1.232, 0.5102, 0.0, -0.0), (-0.5102, 1.232, -0.0, 0.0), (0.0, -0.0, 20.0, -0.0), (-0.0, 0.0, -0.0, 1.0)))
ob_lantern_glass.location = (0.0, 0.0, 0.0)
ob_lantern_glass.rotation_euler = (0.0, 0.0, 0.3927)
ob_lantern_glass.scale = (0.75, 0.75, 0.05)
_m = ob_lantern_glass.modifiers.new('Subdivision', 'SUBSURF')
_m.levels = 2
ob_joint.parent = ob_lantern
ob_joint.matrix_parent_inverse = Matrix(((1.232, 0.5102, 0.0, -0.0), (-0.5102, 1.232, -0.0, 0.0), (0.0, -0.0, 20.0, 30.64), (-0.0, 0.0, -0.0, 1.0)))
ob_joint.location = (0.0, 0.0, -1.532)
ob_joint.rotation_euler = (0.0, 0.0, 0.3927)
ob_joint.scale = (0.75, 0.75, 0.05)
_m = ob_joint.modifiers.new('Subdivision', 'SUBSURF')
_m.levels = 2

# ---- collection membership
col_collection.objects.link(ob_lantern)
col_collection.objects.link(ob_lantern_handle)
col_collection.objects.link(ob_lantern_glass)
col_collection.objects.link(ob_joint)

# ---- scene / render settings (as saved in the file)
scene.frame_start = 1; scene.frame_end = 250; scene.frame_set(1)
scene.render.engine = 'BLENDER_EEVEE_NEXT'
bpy.context.view_layer.update()

# ---- added for rendering (the .blend has no active camera and no usable light): camera, sun
cam_auto = bpy.data.cameras.new('AutoCamera')
cam_auto.lens = 50.0
cam_auto.sensor_width = 36.0
cam_auto.clip_end = 1000.0
ob_auto_camera = bpy.data.objects.new('AutoCamera', cam_auto)
scene.collection.objects.link(ob_auto_camera)
ob_auto_camera.location = (3.45607, -4.14728, 2.43481)
ob_auto_camera.rotation_euler = (1.09748, -7.21219e-08, 0.694738)
scene.camera = ob_auto_camera
light_auto_sun = bpy.data.lights.new('AutoSun', 'SUN')
light_auto_sun.energy = 3.0
light_auto_sun.angle = 0.0523599
ob_auto_sun = bpy.data.objects.new('AutoSun', light_auto_sun)
scene.collection.objects.link(ob_auto_sun)
ob_auto_sun.rotation_euler = (0.872665, 0.174533, 0.523599)
bpy.context.view_layer.update()
